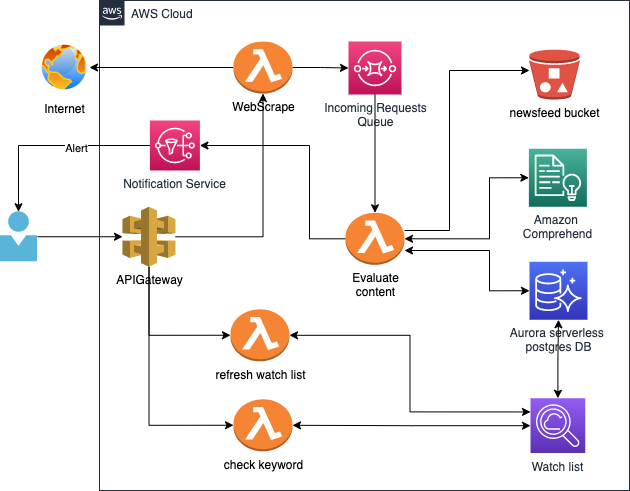

The diagram above was exported from draw.io. Its source (the exported page's mxGraphModel, read from the mxfile embedded in the PNG):
<mxGraphModel dx="946" dy="672" grid="1" gridSize="10" guides="1" tooltips="1" connect="1" arrows="1" fold="1" page="1" pageScale="1" pageWidth="1100" pageHeight="850" math="0" shadow="0">
  <root>
    <mxCell id="0" />
    <mxCell id="1" parent="0" />
    <mxCell id="2" value="AWS Cloud" style="points=[[0,0],[0.25,0],[0.5,0],[0.75,0],[1,0],[1,0.25],[1,0.5],[1,0.75],[1,1],[0.75,1],[0.5,1],[0.25,1],[0,1],[0,0.75],[0,0.5],[0,0.25]];outlineConnect=0;gradientColor=none;html=1;whiteSpace=wrap;fontSize=12;fontStyle=0;shape=mxgraph.aws4.group;grIcon=mxgraph.aws4.group_aws_cloud_alt;strokeColor=#232F3E;fillColor=none;verticalAlign=top;align=left;spacingLeft=30;fontColor=#232F3E;dashed=0;" vertex="1" parent="1">
      <mxGeometry x="200" y="890" width="530" height="490" as="geometry" />
    </mxCell>
    <mxCell id="3" style="edgeStyle=orthogonalEdgeStyle;rounded=0;orthogonalLoop=1;jettySize=auto;html=1;entryX=1;entryY=0.5;entryDx=0;entryDy=0;exitX=0;exitY=0.5;exitDx=0;exitDy=0;exitPerimeter=0;" edge="1" source="5" target="15" parent="1">
      <mxGeometry relative="1" as="geometry" />
    </mxCell>
    <mxCell id="4" style="edgeStyle=orthogonalEdgeStyle;rounded=0;orthogonalLoop=1;jettySize=auto;html=1;entryX=0;entryY=0.5;entryDx=0;entryDy=0;entryPerimeter=0;startArrow=none;startFill=0;" edge="1" source="5" target="12" parent="1">
      <mxGeometry relative="1" as="geometry" />
    </mxCell>
    <mxCell id="5" value="WebScrape" style="outlineConnect=0;dashed=0;verticalLabelPosition=bottom;verticalAlign=top;align=center;html=1;shape=mxgraph.aws3.lambda_function;fillColor=#F58534;gradientColor=none;" vertex="1" parent="1">
      <mxGeometry x="334" y="931" width="59" height="52" as="geometry" />
    </mxCell>
    <mxCell id="6" style="edgeStyle=orthogonalEdgeStyle;rounded=0;orthogonalLoop=1;jettySize=auto;html=1;" edge="1" source="10" target="17" parent="1">
      <mxGeometry relative="1" as="geometry">
        <Array as="points">
          <mxPoint x="550" y="1120" />
          <mxPoint x="550" y="960" />
        </Array>
      </mxGeometry>
    </mxCell>
    <mxCell id="7" style="edgeStyle=orthogonalEdgeStyle;rounded=0;orthogonalLoop=1;jettySize=auto;html=1;entryX=0;entryY=0.5;entryDx=0;entryDy=0;entryPerimeter=0;startArrow=classic;startFill=1;" edge="1" source="10" target="16" parent="1">
      <mxGeometry relative="1" as="geometry">
        <Array as="points">
          <mxPoint x="590" y="1128" />
          <mxPoint x="590" y="1067" />
        </Array>
      </mxGeometry>
    </mxCell>
    <mxCell id="8" style="edgeStyle=orthogonalEdgeStyle;rounded=0;orthogonalLoop=1;jettySize=auto;html=1;entryX=0;entryY=0.5;entryDx=0;entryDy=0;entryPerimeter=0;startArrow=classic;startFill=1;" edge="1" source="10" target="24" parent="1">
      <mxGeometry relative="1" as="geometry">
        <Array as="points">
          <mxPoint x="590" y="1140" />
          <mxPoint x="590" y="1180" />
        </Array>
      </mxGeometry>
    </mxCell>
    <mxCell id="9" style="edgeStyle=orthogonalEdgeStyle;rounded=0;orthogonalLoop=1;jettySize=auto;html=1;entryX=1;entryY=0.5;entryDx=0;entryDy=0;entryPerimeter=0;startArrow=none;startFill=0;" edge="1" source="10" target="27" parent="1">
      <mxGeometry relative="1" as="geometry">
        <Array as="points">
          <mxPoint x="410" y="1128" />
          <mxPoint x="410" y="1035" />
        </Array>
      </mxGeometry>
    </mxCell>
    <mxCell id="10" value="Evaluate&lt;br&gt;content" style="outlineConnect=0;dashed=0;verticalLabelPosition=bottom;verticalAlign=top;align=center;html=1;shape=mxgraph.aws3.lambda_function;fillColor=#F58534;gradientColor=none;" vertex="1" parent="1">
      <mxGeometry x="446" y="1102.25" width="59" height="52" as="geometry" />
    </mxCell>
    <mxCell id="11" style="edgeStyle=orthogonalEdgeStyle;rounded=0;orthogonalLoop=1;jettySize=auto;html=1;entryX=0.5;entryY=0;entryDx=0;entryDy=0;entryPerimeter=0;startArrow=none;startFill=0;" edge="1" source="12" target="10" parent="1">
      <mxGeometry relative="1" as="geometry" />
    </mxCell>
    <mxCell id="12" value="Incoming Requests&lt;br&gt;Queue" style="points=[[0,0,0],[0.25,0,0],[0.5,0,0],[0.75,0,0],[1,0,0],[0,1,0],[0.25,1,0],[0.5,1,0],[0.75,1,0],[1,1,0],[0,0.25,0],[0,0.5,0],[0,0.75,0],[1,0.25,0],[1,0.5,0],[1,0.75,0]];outlineConnect=0;fontColor=#232F3E;gradientColor=#F34482;gradientDirection=north;fillColor=#BC1356;strokeColor=#ffffff;dashed=0;verticalLabelPosition=bottom;verticalAlign=top;align=center;html=1;fontSize=12;fontStyle=0;aspect=fixed;shape=mxgraph.aws4.resourceIcon;resIcon=mxgraph.aws4.sqs;" vertex="1" parent="1">
      <mxGeometry x="449" y="931" width="53" height="53" as="geometry" />
    </mxCell>
    <mxCell id="13" style="edgeStyle=orthogonalEdgeStyle;rounded=0;orthogonalLoop=1;jettySize=auto;html=1;" edge="1" source="14" target="31" parent="1">
      <mxGeometry relative="1" as="geometry" />
    </mxCell>
    <mxCell id="14" value="" style="aspect=fixed;html=1;points=[];align=center;image;fontSize=12;image=img/lib/mscae/Person.svg;" vertex="1" parent="1">
      <mxGeometry x="101" y="1101.25" width="37" height="50" as="geometry" />
    </mxCell>
    <mxCell id="15" value="Internet" style="aspect=fixed;perimeter=ellipsePerimeter;html=1;align=center;shadow=0;dashed=0;spacingTop=3;image;image=img/lib/active_directory/internet_globe.svg;" vertex="1" parent="1">
      <mxGeometry x="140" y="932" width="50" height="50" as="geometry" />
    </mxCell>
    <mxCell id="16" value="Amazon &lt;br&gt;Comprehend" style="points=[[0,0,0],[0.25,0,0],[0.5,0,0],[0.75,0,0],[1,0,0],[0,1,0],[0.25,1,0],[0.5,1,0],[0.75,1,0],[1,1,0],[0,0.25,0],[0,0.5,0],[0,0.75,0],[1,0.25,0],[1,0.5,0],[1,0.75,0]];outlineConnect=0;fontColor=#232F3E;gradientColor=#4AB29A;gradientDirection=north;fillColor=#116D5B;strokeColor=#ffffff;dashed=0;verticalLabelPosition=bottom;verticalAlign=top;align=center;html=1;fontSize=12;fontStyle=0;aspect=fixed;shape=mxgraph.aws4.resourceIcon;resIcon=mxgraph.aws4.comprehend;" vertex="1" parent="1">
      <mxGeometry x="629.38" y="1038.25" width="58" height="58" as="geometry" />
    </mxCell>
    <mxCell id="17" value="newsfeed bucket" style="outlineConnect=0;dashed=0;verticalLabelPosition=bottom;verticalAlign=top;align=center;html=1;shape=mxgraph.aws3.bucket_with_objects;fillColor=#E05243;gradientColor=none;" vertex="1" parent="1">
      <mxGeometry x="630" y="939" width="50" height="50" as="geometry" />
    </mxCell>
    <mxCell id="18" style="edgeStyle=orthogonalEdgeStyle;rounded=0;orthogonalLoop=1;jettySize=auto;html=1;entryX=0;entryY=0.25;entryDx=0;entryDy=0;entryPerimeter=0;startArrow=classic;startFill=1;" edge="1" source="19" target="22" parent="1">
      <mxGeometry relative="1" as="geometry" />
    </mxCell>
    <mxCell id="19" value="refresh watch list" style="outlineConnect=0;dashed=0;verticalLabelPosition=bottom;verticalAlign=top;align=center;html=1;shape=mxgraph.aws3.lambda_function;fillColor=#F58534;gradientColor=none;" vertex="1" parent="1">
      <mxGeometry x="331" y="1198.75" width="59" height="52" as="geometry" />
    </mxCell>
    <mxCell id="20" style="edgeStyle=orthogonalEdgeStyle;rounded=0;orthogonalLoop=1;jettySize=auto;html=1;startArrow=classic;startFill=1;" edge="1" source="22" target="23" parent="1">
      <mxGeometry relative="1" as="geometry">
        <mxPoint x="490.5" y="1290" as="targetPoint" />
      </mxGeometry>
    </mxCell>
    <mxCell id="21" style="edgeStyle=orthogonalEdgeStyle;rounded=0;orthogonalLoop=1;jettySize=auto;html=1;startArrow=classic;startFill=1;" edge="1" source="22" target="24" parent="1">
      <mxGeometry relative="1" as="geometry" />
    </mxCell>
    <mxCell id="22" value="Watch list" style="points=[[0,0,0],[0.25,0,0],[0.5,0,0],[0.75,0,0],[1,0,0],[0,1,0],[0.25,1,0],[0.5,1,0],[0.75,1,0],[1,1,0],[0,0.25,0],[0,0.5,0],[0,0.75,0],[1,0.25,0],[1,0.5,0],[1,0.75,0]];outlineConnect=0;fontColor=#232F3E;gradientColor=#945DF2;gradientDirection=north;fillColor=#5A30B5;strokeColor=#ffffff;dashed=0;verticalLabelPosition=bottom;verticalAlign=top;align=center;html=1;fontSize=12;fontStyle=0;aspect=fixed;shape=mxgraph.aws4.resourceIcon;resIcon=mxgraph.aws4.cloudsearch2;" vertex="1" parent="1">
      <mxGeometry x="631" y="1287.75" width="54.75" height="54.75" as="geometry" />
    </mxCell>
    <mxCell id="23" value="check keyword" style="outlineConnect=0;dashed=0;verticalLabelPosition=bottom;verticalAlign=top;align=center;html=1;shape=mxgraph.aws3.lambda_function;fillColor=#F58534;gradientColor=none;" vertex="1" parent="1">
      <mxGeometry x="334" y="1288.75" width="59" height="52" as="geometry" />
    </mxCell>
    <mxCell id="24" value="Aurora serverless &lt;br&gt;postgres DB" style="points=[[0,0,0],[0.25,0,0],[0.5,0,0],[0.75,0,0],[1,0,0],[0,1,0],[0.25,1,0],[0.5,1,0],[0.75,1,0],[1,1,0],[0,0.25,0],[0,0.5,0],[0,0.75,0],[1,0.25,0],[1,0.5,0],[1,0.75,0]];outlineConnect=0;fontColor=#232F3E;gradientColor=#4D72F3;gradientDirection=north;fillColor=#3334B9;strokeColor=#ffffff;dashed=0;verticalLabelPosition=bottom;verticalAlign=top;align=center;html=1;fontSize=12;fontStyle=0;aspect=fixed;shape=mxgraph.aws4.resourceIcon;resIcon=mxgraph.aws4.aurora;" vertex="1" parent="1">
      <mxGeometry x="630" y="1151.25" width="58" height="58" as="geometry" />
    </mxCell>
    <mxCell id="25" style="edgeStyle=orthogonalEdgeStyle;rounded=0;orthogonalLoop=1;jettySize=auto;html=1;" edge="1" source="27" target="14" parent="1">
      <mxGeometry relative="1" as="geometry">
        <Array as="points">
          <mxPoint x="119" y="1035" />
        </Array>
      </mxGeometry>
    </mxCell>
    <mxCell id="26" value="Alert" style="edgeLabel;html=1;align=center;verticalAlign=middle;resizable=0;points=[];" vertex="1" connectable="0" parent="25">
      <mxGeometry x="-0.2462" y="2" relative="1" as="geometry">
        <mxPoint as="offset" />
      </mxGeometry>
    </mxCell>
    <mxCell id="27" value="Notification Service" style="points=[[0,0,0],[0.25,0,0],[0.5,0,0],[0.75,0,0],[1,0,0],[0,1,0],[0.25,1,0],[0.5,1,0],[0.75,1,0],[1,1,0],[0,0.25,0],[0,0.5,0],[0,0.75,0],[1,0.25,0],[1,0.5,0],[1,0.75,0]];outlineConnect=0;fontColor=#232F3E;gradientColor=#F34482;gradientDirection=north;fillColor=#BC1356;strokeColor=#ffffff;dashed=0;verticalLabelPosition=bottom;verticalAlign=top;align=center;html=1;fontSize=12;fontStyle=0;aspect=fixed;shape=mxgraph.aws4.resourceIcon;resIcon=mxgraph.aws4.sns;" vertex="1" parent="1">
      <mxGeometry x="250.4" y="1010" width="50" height="50" as="geometry" />
    </mxCell>
    <mxCell id="28" style="edgeStyle=orthogonalEdgeStyle;rounded=0;orthogonalLoop=1;jettySize=auto;html=1;entryX=0;entryY=0.5;entryDx=0;entryDy=0;entryPerimeter=0;" edge="1" source="31" target="19" parent="1">
      <mxGeometry relative="1" as="geometry">
        <Array as="points">
          <mxPoint x="250" y="1225" />
        </Array>
      </mxGeometry>
    </mxCell>
    <mxCell id="29" style="edgeStyle=orthogonalEdgeStyle;rounded=0;orthogonalLoop=1;jettySize=auto;html=1;entryX=0;entryY=0.5;entryDx=0;entryDy=0;entryPerimeter=0;" edge="1" source="31" target="23" parent="1">
      <mxGeometry relative="1" as="geometry">
        <Array as="points">
          <mxPoint x="250" y="1315" />
        </Array>
      </mxGeometry>
    </mxCell>
    <mxCell id="30" style="edgeStyle=orthogonalEdgeStyle;rounded=0;orthogonalLoop=1;jettySize=auto;html=1;" edge="1" source="31" target="5" parent="1">
      <mxGeometry relative="1" as="geometry" />
    </mxCell>
    <mxCell id="31" value="APIGateway" style="outlineConnect=0;dashed=0;verticalLabelPosition=bottom;verticalAlign=top;align=center;html=1;shape=mxgraph.aws3.api_gateway;fillColor=#D9A741;gradientColor=none;" vertex="1" parent="1">
      <mxGeometry x="223" y="1096.25" width="53" height="60" as="geometry" />
    </mxCell>
  </root>
</mxGraphModel>